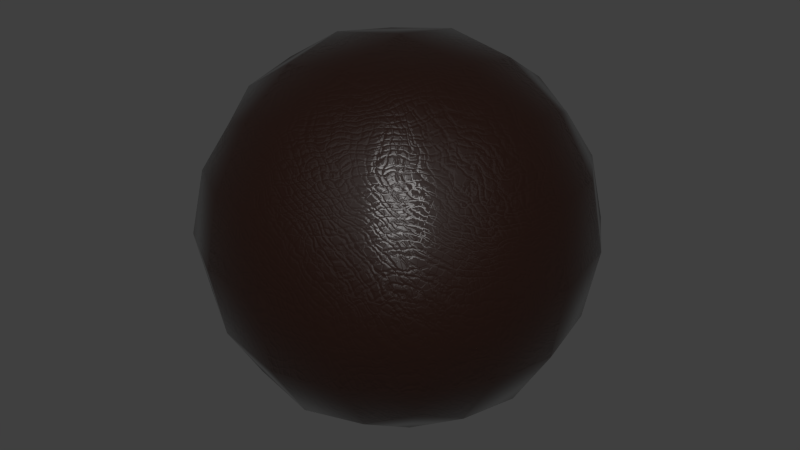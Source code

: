 # Source: 7-leather.blend  (saved by Blender 2.73.0; exported with 4.5.12 LTS)
import bpy
from mathutils import Matrix  # noqa: F401  (used for matrix-valued properties, if any)

bpy.ops.wm.read_factory_settings(use_empty=True)
scene = bpy.context.scene
scene.name = 'Scene'

# ---- collections
col_collection_1 = bpy.data.collections.new('Collection 1'); scene.collection.children.link(col_collection_1)

# ---- materials (node trees are filled in below, after node groups)
mat_bmd_leather_0007 = bpy.data.materials.new('BMD_Leather_0007')
mat_bmd_leather_0007.alpha_threshold = 0.0
mat_bmd_leather_0007.diffuse_color = (0.01444, 0.006049, 0.004391, 1.0)
mat_bmd_leather_0007.roughness = 0.5
mat_bmd_leather_0007.line_color = (0.0, 0.0, 0.0, 1.0)

# ---- node groups
ng_bmd_leatherbump = bpy.data.node_groups.new('BMD_LeatherBump', 'ShaderNodeTree')
_s = ng_bmd_leatherbump.interface.new_socket(name='Color', in_out='OUTPUT', socket_type='NodeSocketColor')
_s.default_value = (0.0, 0.0, 0.0, 0.0)
_s = ng_bmd_leatherbump.interface.new_socket(name='Vector', in_out='INPUT', socket_type='NodeSocketVector')
_s.min_value = -1.0
_s.max_value = 1.0
_s = ng_bmd_leatherbump.interface.new_socket(name='Scale', in_out='INPUT', socket_type='NodeSocketFloat')
_s.default_value = 10.0
_s.min_value = -1000.0
_s.max_value = 1000.0
_N = ng_bmd_leatherbump.nodes; _L = ng_bmd_leatherbump.links
n0 = _N.new('ShaderNodeMapping'); n0.name = 'Mapping'; n0.location = (-867, 150)
n1 = _N.new('ShaderNodeMapping'); n1.name = 'Mapping.001'; n1.location = (-870, -151)
n1.inputs[2].default_value = (-0.0, 1.571, 0.0)
n2 = _N.new('ShaderNodeTexWave'); n2.name = 'Wave Texture'; n2.location = (-357, 45)
n2.bands_direction = 'DIAGONAL'
n2.rings_direction = 'SPHERICAL'
n2.inputs[2].default_value = 25.0
n2.inputs[3].default_value = 16.0
n2.inputs[4].default_value = 0.3
n2.inputs[6].default_value = 1.571
n3 = _N.new('ShaderNodeTexVoronoi'); n3.name = 'Voronoi Texture'; n3.location = (-357, 207)
n4 = _N.new('ShaderNodeMix'); n4.name = 'Mix'; n4.location = (-108, -70)
n4.data_type = 'RGBA'
n4.blend_type = 'DIFFERENCE'
n4.inputs[0].default_value = 1.0
n5 = _N.new('ShaderNodeMix'); n5.name = 'Mix.001'; n5.location = (-113, -269)
n5.data_type = 'RGBA'
n5.blend_type = 'DIFFERENCE'
n5.inputs[0].default_value = 1.0
n6 = _N.new('ShaderNodeValToRGB'); n6.name = 'ColorRamp.001'; n6.location = (153, -228)
while len(n6.color_ramp.elements) > 1: n6.color_ramp.elements.remove(n6.color_ramp.elements[-1])
n6.color_ramp.elements[0].position = 0.0; n6.color_ramp.elements[0].color = (0.0, 0.0, 0.0, 1.0)
_e = n6.color_ramp.elements.new(0.3045); _e.color = (1.0, 1.0, 1.0, 1.0)
n7 = _N.new('ShaderNodeValToRGB'); n7.name = 'ColorRamp'; n7.location = (193, 12)
while len(n7.color_ramp.elements) > 1: n7.color_ramp.elements.remove(n7.color_ramp.elements[-1])
n7.color_ramp.elements[0].position = 0.0; n7.color_ramp.elements[0].color = (0.0, 0.0, 0.0, 1.0)
_e = n7.color_ramp.elements.new(0.3045); _e.color = (1.0, 1.0, 1.0, 1.0)
n8 = _N.new('ShaderNodeMix'); n8.name = 'Mix.002'; n8.location = (560, -144)
n8.data_type = 'RGBA'
n8.blend_type = 'MULTIPLY'
n8.inputs[0].default_value = 1.0
n9 = _N.new('ShaderNodeMath'); n9.name = 'Math.001'; n9.location = (768, -105)
n9.operation = 'MULTIPLY'
n10 = _N.new('ShaderNodeMath'); n10.name = 'Math'; n10.location = (718, 67)
n10.operation = 'MULTIPLY'
n11 = _N.new('ShaderNodeMix'); n11.name = 'Mix.003'; n11.location = (1009, 20)
n11.data_type = 'RGBA'
n11.blend_type = 'ADD'
n11.inputs[0].default_value = 1.0
n12 = _N.new('NodeGroupOutput'); n12.name = 'Group Output'; n12.location = (1209, -66)
n13 = _N.new('NodeGroupInput'); n13.name = 'Group Input'; n13.location = (-1209, -57)
n14 = _N.new('ShaderNodeTexVoronoi'); n14.name = 'Voronoi Texture.001'; n14.location = (-362, -186)
n15 = _N.new('ShaderNodeTexWave'); n15.name = 'Wave Texture.001'; n15.location = (-366, -340)
n15.bands_direction = 'DIAGONAL'
n15.rings_direction = 'SPHERICAL'
n15.inputs[2].default_value = 25.0
n15.inputs[3].default_value = 16.0
n15.inputs[4].default_value = 0.3
n15.inputs[6].default_value = 1.571
n16 = _N.new('ShaderNodeMath'); n16.name = 'Math.002'; n16.location = (-865, 340)
n16.operation = 'MULTIPLY'
n16.inputs[1].default_value = 6.0
_L.new(n0.outputs[0], n14.inputs[0])
_L.new(n0.outputs[0], n2.inputs[0])
_L.new(n0.outputs[0], n3.inputs[0])
_L.new(n1.outputs[0], n15.inputs[0])
_L.new(n13.outputs[0], n0.inputs[0])
_L.new(n2.outputs[1], n4.inputs[7])
_L.new(n15.outputs[1], n5.inputs[6])
_L.new(n5.outputs[2], n6.inputs[0])
_L.new(n8.outputs[2], n9.inputs[0])
_L.new(n4.outputs[2], n7.inputs[0])
_L.new(n7.outputs[0], n8.inputs[6])
_L.new(n6.outputs[0], n8.inputs[7])
_L.new(n10.outputs[0], n11.inputs[6])
_L.new(n9.outputs[0], n11.inputs[7])
_L.new(n11.outputs[2], n12.inputs[0])
_L.new(n13.outputs[0], n1.inputs[0])
_L.new(n13.outputs[1], n2.inputs[1])
_L.new(n13.outputs[1], n14.inputs[2])
_L.new(n13.outputs[1], n15.inputs[1])
_L.new(n13.outputs[1], n16.inputs[0])
_L.new(n16.outputs[0], n3.inputs[2])
_L.new(n3.outputs[1], n10.inputs[0])
_L.new(n14.outputs[1], n5.inputs[7])
_L.new(n14.outputs[1], n4.inputs[6])
n12.is_active_output = True
ng_bmd_leathershader = bpy.data.node_groups.new('BMD_LeatherShader', 'ShaderNodeTree')
_s = ng_bmd_leathershader.interface.new_socket(name='Shader', in_out='OUTPUT', socket_type='NodeSocketShader')
_s = ng_bmd_leathershader.interface.new_socket(name='Color', in_out='INPUT', socket_type='NodeSocketColor')
_s.default_value = (0.01473, 0.006248, 0.004458, 1.0)
_s = ng_bmd_leathershader.interface.new_socket(name='IOR', in_out='INPUT', socket_type='NodeSocketFloat')
_s.default_value = 1.25
_s.min_value = 0.0
_s.max_value = 1000.0
_s = ng_bmd_leathershader.interface.new_socket(name='Normal', in_out='INPUT', socket_type='NodeSocketVector')
_s.min_value = -1.0
_s.max_value = 1.0
_s.hide_value = True
_N = ng_bmd_leathershader.nodes; _L = ng_bmd_leathershader.links
n0 = _N.new('ShaderNodeBsdfAnisotropic'); n0.name = 'Anisotropic BSDF'; n0.location = (-195, -193)
n0.distribution = 'BECKMANN'
n0.inputs[1].default_value = 0.3162
n0.inputs[2].default_value = 0.5
n1 = _N.new('ShaderNodeBsdfAnisotropic'); n1.name = 'Glossy BSDF'; n1.location = (-192, -34)
n1.width = 159
n1.distribution = 'BECKMANN'
n1.inputs[1].default_value = 0.5477
n2 = _N.new('ShaderNodeBsdfDiffuse'); n2.name = 'Diffuse BSDF'; n2.location = (-190, 89)
n2.inputs[1].default_value = 0.1
n3 = _N.new('ShaderNodeMixShader'); n3.name = 'Mix Shader'; n3.location = (25, 73)
n4 = _N.new('NodeGroupOutput'); n4.name = 'Group Output'; n4.location = (395, 0)
n5 = _N.new('ShaderNodeMixShader'); n5.name = 'Mix Shader.001'; n5.location = (195, 58)
n6 = _N.new('NodeGroupInput'); n6.name = 'Group Input'; n6.location = (-395, 0)
n7 = _N.new('ShaderNodeFresnel'); n7.name = 'Fresnel'; n7.location = (-185, 193)
_L.new(n2.outputs[0], n3.inputs[1])
_L.new(n6.outputs[2], n2.inputs[2])
_L.new(n3.outputs[0], n5.inputs[1])
_L.new(n5.outputs[0], n4.inputs[0])
_L.new(n1.outputs[0], n3.inputs[2])
_L.new(n0.outputs[0], n5.inputs[2])
_L.new(n7.outputs[0], n3.inputs[0])
_L.new(n7.outputs[0], n5.inputs[0])
_L.new(n6.outputs[2], n0.inputs[4])
_L.new(n6.outputs[2], n1.inputs[4])
_L.new(n6.outputs[0], n2.inputs[0])
_L.new(n6.outputs[1], n7.inputs[0])
n4.is_active_output = True

# ---- material node trees
mat_bmd_leather_0007.use_nodes = True; mat_bmd_leather_0007.node_tree.nodes.clear()
_N = mat_bmd_leather_0007.node_tree.nodes; _L = mat_bmd_leather_0007.node_tree.links
n0 = _N.new('ShaderNodeOutputMaterial'); n0.name = 'Material Output'; n0.location = (364, -24)
n0.width = 120
n1 = _N.new('ShaderNodeTexCoord'); n1.name = 'Texture Coordinate'; n1.location = (-364, 24)
n2 = _N.new('ShaderNodeGroup'); n2.name = 'Group'; n2.location = (-182, -7)
n2.node_tree = ng_bmd_leatherbump
n2.inputs[1].default_value = 10.0
n3 = _N.new('ShaderNodeBump'); n3.name = 'Bump'; n3.location = (13, -2)
n3.inputs[0].default_value = 0.1
n3.inputs[1].default_value = 0.1
n3.inputs[2].default_value = 1.0
n4 = _N.new('ShaderNodeGroup'); n4.name = 'Group.001'; n4.location = (182, 17)
n4.node_tree = ng_bmd_leathershader
n4.inputs[0].default_value = (0.01473, 0.006248, 0.004458, 1.0)
n4.inputs[1].default_value = 1.25
_L.new(n3.outputs[0], n4.inputs[2])
_L.new(n2.outputs[0], n3.inputs[3])
_L.new(n4.outputs[0], n0.inputs[0])
_L.new(n1.outputs[0], n2.inputs[0])
n0.is_active_output = True

# ---- world
world_world = bpy.data.worlds.new('World'); scene.world = world_world
world_world.color = (0.05088, 0.05088, 0.05088)
world_world.use_sun_shadow = False
world_world.sun_shadow_jitter_overblur = 0.0
world_world.cycles.sampling_method = 'MANUAL'
world_world.cycles.sample_map_resolution = 256

# ---- meshes
me_test = bpy.data.meshes.new('Test')
me_test.from_pydata([(4.54e-08, 1.118e-07, -0.8785), (0.3507, 3.725e-08, -0.8194), (-2.235e-08, -0.3507, -0.8194), (-0.3507, 1.639e-07, -0.8194), (1.043e-07, 0.3507, -0.8194), (0.3264, 0.3264, -0.7639), (0.3264, -0.3264, -0.7639), (-0.3264, -0.3264, -0.7639), (-0.3264, 0.3264, -0.7639), (-1.136e-07, -1.648e-07, 0.8785), (0.0, 0.3507, 0.8194), (-0.3507, -4.47e-08, 0.8194), (-2.235e-07, -0.3507, 0.8194), (0.3507, -2.682e-07, 0.8194), (0.3264, 0.3264, 0.7639), (-0.3264, 0.3264, 0.7639), (-0.3264, -0.3264, 0.7639), (0.3264, -0.3264, 0.7639), (0.8785, -2.608e-07, 0.0), (0.8194, 0.3507, 0.0), (0.8194, -3.129e-07, 0.3507), (0.8194, -0.3507, 0.0), (0.8194, -1.714e-07, -0.3507), (0.7639, 0.3264, -0.3264), (0.7639, 0.3264, 0.3264), (0.7639, -0.3264, 0.3264), (0.7639, -0.3264, -0.3264), (-2.608e-07, -0.8785, 0.0), (0.3507, -0.8194, 0.0), (-3.055e-07, -0.8194, 0.3507), (-0.3507, -0.8194, 0.0), (-1.937e-07, -0.8194, -0.3507), (0.3264, -0.7639, -0.3264), (0.3264, -0.7639, 0.3264), (-0.3264, -0.7639, 0.3264), (-0.3264, -0.7639, -0.3264), (-0.8785, 1.849e-07, 0.0), (-0.8194, -0.3507, 0.0), (-0.8194, 1.341e-07, 0.3507), (-0.8194, 0.3507, 0.0), (-0.8194, 1.937e-07, -0.3507), (-0.7639, -0.3264, -0.3264), (-0.7639, -0.3264, 0.3264), (-0.7639, 0.3264, 0.3264), (-0.7639, 0.3264, -0.3264), (1.963e-07, 0.8785, 0.0), (0.3507, 0.8194, 0.0), (1.788e-07, 0.8194, -0.3507), (-0.3507, 0.8194, 0.0), (1.714e-07, 0.8194, 0.3507), (0.3264, 0.7639, 0.3264), (0.3264, 0.7639, -0.3264), (-0.3264, 0.7639, -0.3264), (-0.3264, 0.7639, 0.3264), (0.599, 0.3021, -0.599), (0.6432, -6.333e-08, -0.6432), (0.599, -0.3021, -0.599), (0.3021, 0.599, -0.599), (1.462e-07, 0.6432, -0.6432), (-0.3021, 0.599, -0.599), (0.599, 0.599, -0.3021), (0.6432, 0.6432, 0.0), (0.599, 0.599, 0.3021), (0.3021, -0.599, -0.599), (-9.872e-08, -0.6432, -0.6432), (-0.3021, -0.599, -0.599), (0.599, -0.599, -0.3021), (0.6432, -0.6432, 0.0), (0.599, -0.599, 0.3021), (-0.599, -0.3021, -0.599), (-0.6432, 1.9e-07, -0.6432), (-0.599, 0.3021, -0.599), (-0.599, -0.599, -0.3021), (-0.6432, -0.6432, 0.0), (-0.599, -0.599, 0.3021), (-0.599, 0.599, -0.3021), (-0.6432, 0.6432, 0.0), (-0.599, 0.599, 0.3021), (0.599, 0.3021, 0.599), (0.6432, -3.316e-07, 0.6432), (0.599, -0.3021, 0.599), (0.3021, 0.599, 0.599), (1.146e-07, 0.6432, 0.6432), (-0.3021, 0.599, 0.599), (0.3021, -0.599, 0.599), (-2.962e-07, -0.6432, 0.6432), (-0.3021, -0.599, 0.599), (-0.599, -0.3021, 0.599), (-0.6432, 6.333e-08, 0.6432), (-0.599, 0.3021, 0.599), (0.5093, 0.5093, -0.5093), (0.5093, -0.5093, -0.5093), (-0.5093, -0.5093, -0.5093), (-0.5093, 0.5093, -0.5093), (0.5093, 0.5093, 0.5093), (0.5093, -0.5093, 0.5093), (-0.5093, -0.5093, 0.5093), (-0.5093, 0.5093, 0.5093)], [], [(0, 4, 5, 1), (1, 5, 54, 55), (4, 58, 57, 5), (5, 57, 90, 54), (0, 1, 6, 2), (2, 6, 63, 64), (1, 55, 56, 6), (6, 56, 91, 63), (0, 2, 7, 3), (3, 7, 69, 70), (2, 64, 65, 7), (7, 65, 92, 69), (0, 3, 8, 4), (4, 8, 59, 58), (3, 70, 71, 8), (8, 71, 93, 59), (9, 13, 14, 10), (10, 14, 81, 82), (13, 79, 78, 14), (14, 78, 94, 81), (9, 10, 15, 11), (11, 15, 89, 88), (10, 82, 83, 15), (15, 83, 97, 89), (9, 11, 16, 12), (12, 16, 86, 85), (11, 88, 87, 16), (16, 87, 96, 86), (9, 12, 17, 13), (13, 17, 80, 79), (12, 85, 84, 17), (17, 84, 95, 80), (18, 22, 23, 19), (19, 23, 60, 61), (22, 55, 54, 23), (23, 54, 90, 60), (18, 19, 24, 20), (20, 24, 78, 79), (19, 61, 62, 24), (24, 62, 94, 78), (18, 20, 25, 21), (21, 25, 68, 67), (20, 79, 80, 25), (25, 80, 95, 68), (18, 21, 26, 22), (22, 26, 56, 55), (21, 67, 66, 26), (26, 66, 91, 56), (27, 31, 32, 28), (28, 32, 66, 67), (31, 64, 63, 32), (32, 63, 91, 66), (27, 28, 33, 29), (29, 33, 84, 85), (28, 67, 68, 33), (33, 68, 95, 84), (27, 29, 34, 30), (30, 34, 74, 73), (29, 85, 86, 34), (34, 86, 96, 74), (27, 30, 35, 31), (31, 35, 65, 64), (30, 73, 72, 35), (35, 72, 92, 65), (36, 40, 41, 37), (37, 41, 72, 73), (40, 70, 69, 41), (41, 69, 92, 72), (36, 37, 42, 38), (38, 42, 87, 88), (37, 73, 74, 42), (42, 74, 96, 87), (36, 38, 43, 39), (39, 43, 77, 76), (38, 88, 89, 43), (43, 89, 97, 77), (36, 39, 44, 40), (40, 44, 71, 70), (39, 76, 75, 44), (44, 75, 93, 71), (45, 49, 50, 46), (46, 50, 62, 61), (49, 82, 81, 50), (50, 81, 94, 62), (45, 46, 51, 47), (47, 51, 57, 58), (46, 61, 60, 51), (51, 60, 90, 57), (45, 47, 52, 48), (48, 52, 75, 76), (47, 58, 59, 52), (52, 59, 93, 75), (45, 48, 53, 49), (49, 53, 83, 82), (48, 76, 77, 53), (53, 77, 97, 83)])
me_test.polygons.foreach_set('use_smooth', [True] * 96)
me_test.materials.append(mat_bmd_leather_0007)
me_test.use_remesh_preserve_volume = False
me_test.use_remesh_preserve_attributes = False
me_test.use_mirror_vertex_groups = False
me_test.update()

# ---- objects
ob_test = bpy.data.objects.new('Test', me_test)

# ---- transforms, parenting, visibility, modifiers, constraints
ob_test.location = (0.0, 0.0, 0.0)
ob_test.lock_rotations_4d = False
ob_test.empty_display_type = 'ARROWS'
ob_test.lineart.crease_threshold = 0.0

# ---- collection membership
col_collection_1.objects.link(ob_test)

# ---- scene / render settings (as saved in the file)
scene.frame_start = 1; scene.frame_end = 250; scene.frame_set(1)
scene.render.engine = 'CYCLES'
scene.render.resolution_percentage = 50
scene.render.dither_intensity = 0.0
scene.cycles.use_denoising = False
scene.cycles.samples = 10
scene.cycles.sampling_pattern = 'TABULATED_SOBOL'
scene.cycles.light_sampling_threshold = 0.0
scene.cycles.use_adaptive_sampling = False
scene.cycles.use_light_tree = False
scene.cycles.blur_glossy = 0.0
scene.cycles.volume_bounces = 1
scene.cycles.pixel_filter_type = 'GAUSSIAN'
scene.cycles.sample_clamp_indirect = 0.0
scene.view_settings.view_transform = 'Standard'
bpy.context.view_layer.update()

# ---- added for rendering (the .blend has no active camera and no usable light): camera, sun
cam_auto = bpy.data.cameras.new('AutoCamera')
cam_auto.lens = 50.0
cam_auto.sensor_width = 36.0
cam_auto.clip_end = 1000.0
ob_auto_camera = bpy.data.objects.new('AutoCamera', cam_auto)
scene.collection.objects.link(ob_auto_camera)
ob_auto_camera.location = (2.81557, -3.37868, 2.25245)
ob_auto_camera.rotation_euler = (1.09748, -7.21219e-08, 0.694738)
scene.camera = ob_auto_camera
light_auto_sun = bpy.data.lights.new('AutoSun', 'SUN')
light_auto_sun.energy = 3.0
light_auto_sun.angle = 0.0523599
ob_auto_sun = bpy.data.objects.new('AutoSun', light_auto_sun)
scene.collection.objects.link(ob_auto_sun)
ob_auto_sun.rotation_euler = (0.872665, 0.174533, 0.523599)
bpy.context.view_layer.update()
